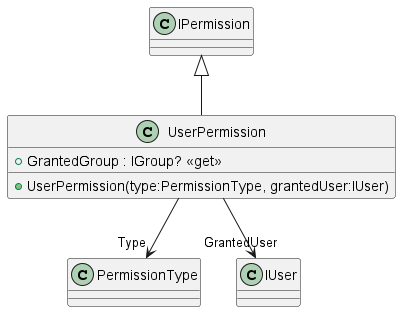

The diagram above was rendered by PlantUML. Its source (embedded in the PNG):
@startuml
class UserPermission {
    + GrantedGroup : IGroup? <<get>>
    + UserPermission(type:PermissionType, grantedUser:IUser)
}
IPermission <|-- UserPermission
UserPermission --> "Type" PermissionType
UserPermission --> "GrantedUser" IUser
@enduml